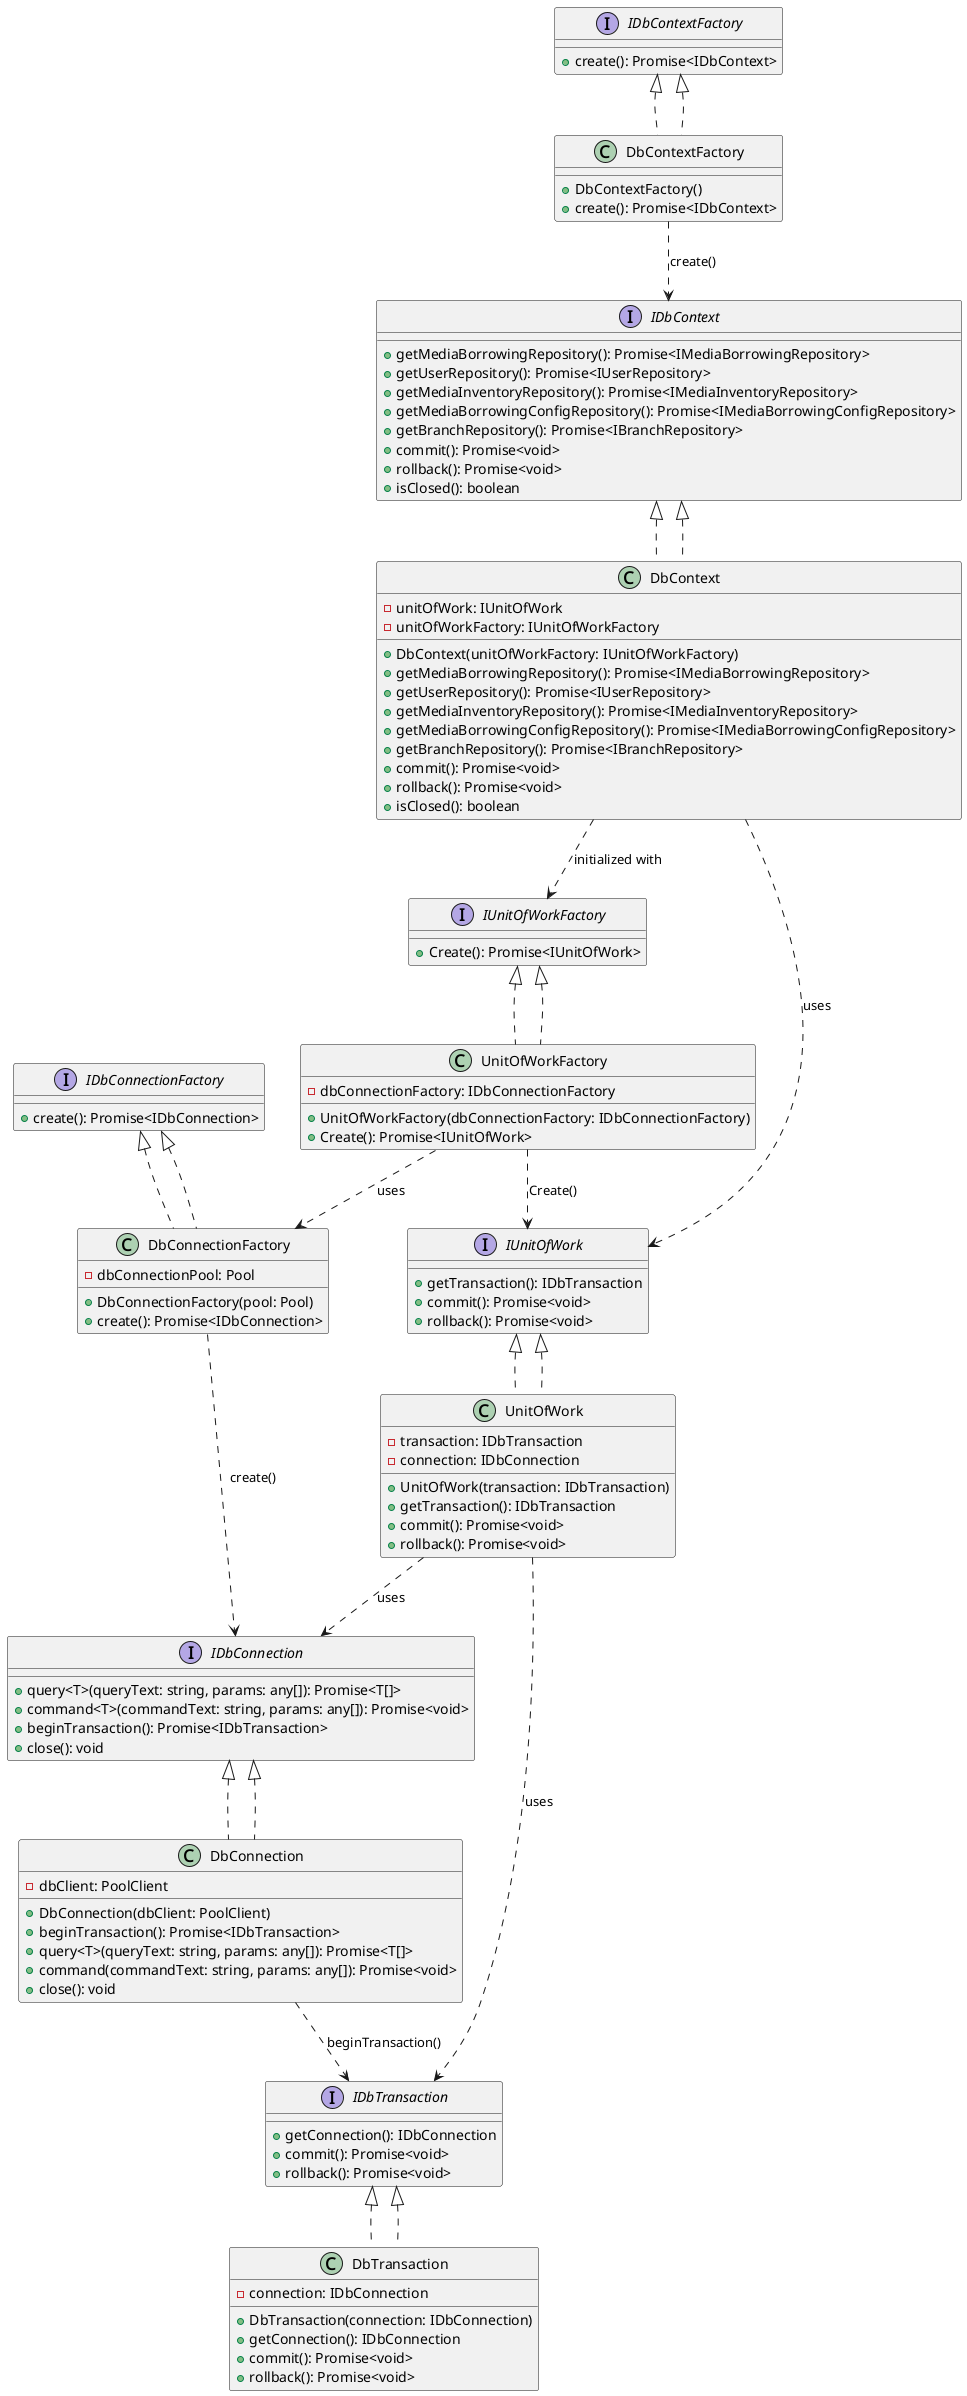

The diagram above was rendered by PlantUML. Its source (embedded in the PNG):
@startuml

interface IDbConnection {
    +query<T>(queryText: string, params: any[]): Promise<T[]>
    +command<T>(commandText: string, params: any[]): Promise<void>
    +beginTransaction(): Promise<IDbTransaction>
    +close(): void
}

interface IDbConnectionFactory {
    +create(): Promise<IDbConnection>
}

class DbConnection implements IDbConnection {
    -dbClient: PoolClient
    +DbConnection(dbClient: PoolClient)
    +beginTransaction(): Promise<IDbTransaction>
    +query<T>(queryText: string, params: any[]): Promise<T[]>
    +command(commandText: string, params: any[]): Promise<void>
    +close(): void
}

class DbConnectionFactory implements IDbConnectionFactory {
    -dbConnectionPool: Pool
    +DbConnectionFactory(pool: Pool)
    +create(): Promise<IDbConnection>
}

interface IDbTransaction {
    +getConnection(): IDbConnection
    +commit(): Promise<void>
    +rollback(): Promise<void>
}

class DbTransaction implements IDbTransaction {
    -connection: IDbConnection
    +DbTransaction(connection: IDbConnection)
    +getConnection(): IDbConnection
    +commit(): Promise<void>
    +rollback(): Promise<void>
}

interface IUnitOfWork {
    +getTransaction(): IDbTransaction
    +commit(): Promise<void>
    +rollback(): Promise<void>
}

interface IUnitOfWorkFactory {
    +Create(): Promise<IUnitOfWork>
}

class UnitOfWorkFactory implements IUnitOfWorkFactory {
    -dbConnectionFactory: IDbConnectionFactory
    +UnitOfWorkFactory(dbConnectionFactory: IDbConnectionFactory)
    +Create(): Promise<IUnitOfWork>
}

class UnitOfWork implements IUnitOfWork {
    -transaction: IDbTransaction
    -connection: IDbConnection
    +UnitOfWork(transaction: IDbTransaction)
    +getTransaction(): IDbTransaction
    +commit(): Promise<void>
    +rollback(): Promise<void>
}

interface IDbContext {
    +getMediaBorrowingRepository(): Promise<IMediaBorrowingRepository>
    +getUserRepository(): Promise<IUserRepository>
    +getMediaInventoryRepository(): Promise<IMediaInventoryRepository>
    +getMediaBorrowingConfigRepository(): Promise<IMediaBorrowingConfigRepository>
    +getBranchRepository(): Promise<IBranchRepository>
    +commit(): Promise<void>
    +rollback(): Promise<void>
    +isClosed(): boolean
}

class DbContext implements IDbContext {
    -unitOfWork: IUnitOfWork
    -unitOfWorkFactory: IUnitOfWorkFactory
    +DbContext(unitOfWorkFactory: IUnitOfWorkFactory)
    +getMediaBorrowingRepository(): Promise<IMediaBorrowingRepository>
    +getUserRepository(): Promise<IUserRepository>
    +getMediaInventoryRepository(): Promise<IMediaInventoryRepository>
    +getMediaBorrowingConfigRepository(): Promise<IMediaBorrowingConfigRepository>
    +getBranchRepository(): Promise<IBranchRepository>
    +commit(): Promise<void>
    +rollback(): Promise<void>
    +isClosed(): boolean
}

interface IDbContextFactory {
    +create(): Promise<IDbContext>
}

class DbContextFactory implements IDbContextFactory {
    +DbContextFactory()
    +create(): Promise<IDbContext>
}

IDbConnection <|.. DbConnection
IDbConnectionFactory <|.. DbConnectionFactory
IDbTransaction <|.. DbTransaction
IUnitOfWorkFactory <|.. UnitOfWorkFactory
IUnitOfWork <|.. UnitOfWork
IDbContext <|.. DbContext
IDbContextFactory <|.. DbContextFactory

DbConnectionFactory ..> IDbConnection : create()
UnitOfWorkFactory ..> IUnitOfWork : Create()
UnitOfWorkFactory ..> DbConnectionFactory : uses

UnitOfWork ..> IDbTransaction : uses
UnitOfWork ..> IDbConnection : uses

DbConnection ..> IDbTransaction : beginTransaction()

DbContextFactory ..> IDbContext : create()

DbContext ..> IUnitOfWork : uses
DbContext ..> IUnitOfWorkFactory : initialized with

@enduml